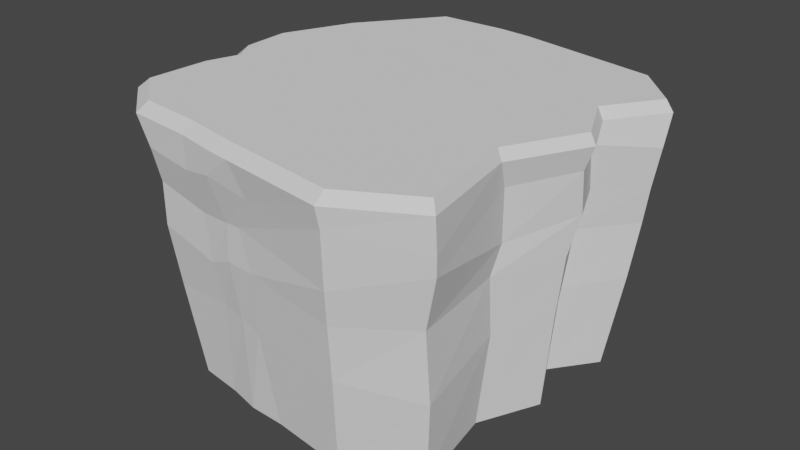 # Source: untitled.blend  (saved by Blender 2.93.20; exported with 4.5.12 LTS)
import bpy
from mathutils import Matrix  # noqa: F401  (used for matrix-valued properties, if any)

bpy.ops.wm.read_factory_settings(use_empty=True)
scene = bpy.context.scene
scene.name = 'Scene'

# ---- collections
col_collection = bpy.data.collections.new('Collection'); scene.collection.children.link(col_collection)

# ---- world
world_world = bpy.data.worlds.new('World'); scene.world = world_world
world_world.use_nodes = True; world_world.node_tree.nodes.clear()
_N = world_world.node_tree.nodes; _L = world_world.node_tree.links
n0 = _N.new('ShaderNodeOutputWorld'); n0.name = 'World Output'; n0.location = (300, 300)
n1 = _N.new('ShaderNodeBackground'); n1.name = 'Background'; n1.location = (10, 300)
n1.inputs[0].default_value = (0.05088, 0.05088, 0.05088, 1.0)
_L.new(n1.outputs[0], n0.inputs[0])
n0.is_active_output = True
world_world.color = (0.05088, 0.05088, 0.05088)
world_world.use_sun_shadow = False
world_world.sun_shadow_jitter_overblur = 0.0

# ---- meshes
me_plane = bpy.data.meshes.new('Plane')
me_plane.from_pydata([(-0.8591, 0.09877, 1.275), (-0.7158, 0.4607, 1.271), (-0.4211, 0.8832, 1.267), (-0.06691, 0.8963, 1.264), (-0.0554, 0.7698, -0.004541), (-0.3974, 0.7387, -0.003216), (-0.6071, 0.4729, -0.00219), (-0.7327, 0.1054, -0.001398), (-0.7096, -0.1392, -0.001281), (-0.663, -0.2285, -0.001382), (-0.6816, -0.3188, -0.001149), (-0.6938, -0.6492, -0.0009134), (-0.4596, -0.8131, -0.001665), (0.08384, -0.8837, -0.003498), (0.465, -0.9313, -0.005108), (0.7977, -0.7679, -0.006523), (0.7226, -0.3364, -0.006593), (0.8614, -0.04219, -0.007374), (0.7296, 0.1983, -0.007064), (0.8939, 0.4191, -0.007889), (0.7098, 0.6613, -0.007383), (0.3867, 0.7057, -0.006218), (0.1282, 0.7438, -0.005196), (-0.8438, -0.1579, 1.277), (-0.7756, -0.2704, 1.278), (-0.8222, -0.421, 1.279), (-0.8308, -0.7555, 1.282), (-0.5957, -0.9523, 1.282), (0.03955, -1.037, 1.279), (0.5576, -1.107, 1.277), (0.9204, -0.8958, 1.273), (0.8285, -0.3817, 1.27), (1.014, -0.01579, 1.266), (0.8929, 0.24, 1.264), (1.069, 0.5094, 1.261), (0.8358, 0.7523, 1.261), (0.503, 0.8133, 1.258), (0.1051, 0.8833, 1.263), (-0.8434, 0.1207, 1.153), (-0.6825, 0.5671, 1.124), (0.1702, 0.8777, 1.148), (0.4691, 0.8142, 1.196), (0.9149, -0.8783, 1.109), (0.5622, -1.088, 1.179), (-0.8221, -0.1887, 1.161), (-0.022, 0.8915, 1.212), (0.8124, -0.3314, 1.144), (-0.7786, -0.2634, 1.152), (0.9738, -0.02166, 1.152), (-0.7942, -0.3329, 1.173), (0.8758, 0.1955, 1.165), (-0.8038, -0.7357, 1.178), (1.062, 0.4658, 1.114), (-0.5236, -0.9533, 1.149), (-0.4469, 0.8917, 1.141), (0.8246, 0.7169, 1.142), (0.1025, -1.011, 1.123), (-0.6974, 0.51, 0.9564), (0.4572, 0.7954, 0.9571), (0.5437, -1.059, 0.9116), (-0.8257, 0.1195, 0.9312), (0.1703, 0.8541, 0.9928), (0.9074, -0.8678, 1.016), (-0.8097, -0.1554, 0.92), (-0.06042, 0.8411, 0.9929), (0.8026, -0.3171, 0.893), (-0.76, -0.2312, 0.9647), (0.9646, 0.009273, 0.9443), (-0.7766, -0.2989, 0.9671), (0.8633, 0.2374, 0.9435), (-0.7782, -0.7011, 0.928), (1.027, 0.4681, 0.9175), (-0.5245, -0.9097, 0.979), (-0.4413, 0.834, 0.9406), (0.7836, 0.7192, 0.9585), (-0.005554, -0.9627, 0.9508), (-0.2488, -0.8418, -0.002403), (-0.2692, -0.9845, 1.281), (-0.2725, -0.981, 1.129), (-0.245, -0.9309, 0.9294), (-0.6555, 0.4725, 0.7093), (0.4696, 0.7606, 0.7495), (0.5247, -1.03, 0.74), (-0.806, 0.08193, 0.7595), (0.1564, 0.7943, 0.6932), (0.8426, -0.8432, 0.759), (-0.794, -0.1363, 0.7289), (-0.01473, 0.8011, 0.7694), (0.7839, -0.3637, 0.7539), (-0.7276, -0.2235, 0.7611), (0.9309, -0.03382, 0.756), (-0.7667, -0.3239, 0.7483), (0.8175, 0.2175, 0.75), (-0.7742, -0.7126, 0.7052), (0.999, 0.4777, 0.7376), (-0.5266, -0.907, 0.7719), (-0.4157, 0.7895, 0.7477), (0.7816, 0.6974, 0.7434), (0.05836, -0.9705, 0.7685), (-0.2245, -0.9247, 0.7023), (-0.09261, -0.8783, -0.003016), (-0.05651, -1.024, 1.279), (-0.1176, -1.008, 1.159), (-0.08384, -0.9529, 0.9424), (-0.09279, -0.9527, 0.7634), (-0.6339, 0.5001, 0.4326), (0.4396, 0.7257, 0.4696), (0.5102, -0.9972, 0.4712), (-0.7694, 0.1355, 0.469), (0.0947, 0.7784, 0.4648), (0.8415, -0.8103, 0.4041), (-0.7465, -0.1457, 0.455), (-0.08501, 0.8004, 0.438), (0.7729, -0.325, 0.4613), (-0.7021, -0.2257, 0.4728), (0.9005, -0.04149, 0.4495), (-0.741, -0.3419, 0.4502), (0.7833, 0.1932, 0.4523), (-0.7612, -0.6887, 0.4629), (0.9668, 0.4505, 0.4574), (-0.5253, -0.8538, 0.4538), (-0.4188, 0.7832, 0.4757), (0.7742, 0.6721, 0.4558), (0.03171, -0.9305, 0.4556), (-0.2003, -0.8958, 0.4964), (-0.07201, -0.9191, 0.4899), (-0.7756, -0.2704, 1.278), (-0.8222, -0.421, 1.279), (-0.8438, -0.1579, 1.277), (-0.8591, 0.09877, 1.275), (-0.7158, 0.4607, 1.271), (-0.4211, 0.8832, 1.267), (-0.06691, 0.8963, 1.264), (-0.8308, -0.7555, 1.282), (-0.5957, -0.9523, 1.282), (-0.05651, -1.024, 1.279), (0.03955, -1.037, 1.279), (0.5576, -1.107, 1.277), (0.9204, -0.8958, 1.273), (0.8285, -0.3817, 1.27), (1.014, -0.01579, 1.266), (0.8929, 0.24, 1.264), (1.069, 0.5094, 1.261), (0.8358, 0.7523, 1.261), (0.503, 0.8133, 1.258), (0.1051, 0.8833, 1.263), (-0.2692, -0.9845, 1.281), (-0.7756, -0.2704, 1.278), (-0.8222, -0.421, 1.279), (-0.8438, -0.1579, 1.277), (-0.8591, 0.09877, 1.275), (-0.7158, 0.4607, 1.271), (-0.4211, 0.8832, 1.267), (-0.06691, 0.8963, 1.264), (-0.8308, -0.7555, 1.282), (-0.5957, -0.9523, 1.282), (-0.05651, -1.024, 1.279), (0.03955, -1.037, 1.279), (0.5576, -1.107, 1.277), (0.9204, -0.8958, 1.273), (0.8285, -0.3817, 1.27), (1.014, -0.01579, 1.266), (0.8929, 0.24, 1.264), (1.069, 0.5094, 1.261), (0.8358, 0.7523, 1.261), (0.503, 0.8133, 1.258), (0.1051, 0.8833, 1.263), (-0.2692, -0.9845, 1.281), (-0.7756, -0.2704, 1.278), (-0.8222, -0.421, 1.279), (-0.8438, -0.1579, 1.277), (-0.8591, 0.09877, 1.275), (-0.7158, 0.4607, 1.271), (-0.4211, 0.8832, 1.267), (-0.06691, 0.8963, 1.264), (-0.8308, -0.7555, 1.282), (-0.5957, -0.9523, 1.282), (-0.05651, -1.024, 1.279), (0.03955, -1.037, 1.279), (0.5576, -1.107, 1.277), (0.9204, -0.8958, 1.273), (0.8285, -0.3817, 1.27), (1.014, -0.01579, 1.266), (0.8929, 0.24, 1.264), (1.069, 0.5094, 1.261), (0.8358, 0.7523, 1.261), (0.503, 0.8133, 1.258), (0.1051, 0.8833, 1.263), (-0.2692, -0.9845, 1.281), (-0.7756, -0.2704, 1.278), (-0.8222, -0.421, 1.279), (-0.8438, -0.1579, 1.277), (-0.8591, 0.09877, 1.275), (-0.7158, 0.4607, 1.271), (-0.4211, 0.8832, 1.267), (-0.06691, 0.8963, 1.264), (-0.8308, -0.7555, 1.282), (-0.5957, -0.9523, 1.282), (-0.05651, -1.024, 1.279), (0.03955, -1.037, 1.279), (0.5576, -1.107, 1.277), (0.9204, -0.8958, 1.273), (0.8285, -0.3817, 1.27), (1.014, -0.01579, 1.266), (0.8929, 0.24, 1.264), (1.069, 0.5094, 1.261), (0.8358, 0.7523, 1.261), (0.503, 0.8133, 1.258), (0.1051, 0.8833, 1.263), (-0.2692, -0.9845, 1.281), (-0.7756, -0.2704, 1.278), (-0.8222, -0.421, 1.279), (-0.8438, -0.1579, 1.277), (-0.8591, 0.09877, 1.275), (-0.7158, 0.4607, 1.271), (-0.4211, 0.8832, 1.267), (-0.06691, 0.8963, 1.264), (-0.8308, -0.7555, 1.282), (-0.5957, -0.9523, 1.282), (-0.05651, -1.024, 1.279), (0.03955, -1.037, 1.279), (0.5576, -1.107, 1.277), (0.9204, -0.8958, 1.273), (0.8285, -0.3817, 1.27), (1.014, -0.01579, 1.266), (0.8929, 0.24, 1.264), (1.069, 0.5094, 1.261), (0.8358, 0.7523, 1.261), (0.503, 0.8133, 1.258), (0.1051, 0.8833, 1.263), (-0.2692, -0.9845, 1.281), (-0.7756, -0.2704, 1.278), (-0.8222, -0.421, 1.279), (-0.8438, -0.1579, 1.277), (-0.8591, 0.09877, 1.275), (-0.7158, 0.4607, 1.271), (-0.4211, 0.8832, 1.267), (-0.06691, 0.8963, 1.264), (-0.8308, -0.7555, 1.282), (-0.5957, -0.9523, 1.282), (-0.05651, -1.024, 1.279), (0.03955, -1.037, 1.279), (0.5576, -1.107, 1.277), (0.9204, -0.8958, 1.273), (0.8285, -0.3817, 1.27), (1.014, -0.01579, 1.266), (0.8929, 0.24, 1.264), (1.069, 0.5094, 1.261), (0.8358, 0.7523, 1.261), (0.503, 0.8133, 1.258), (0.1051, 0.8833, 1.263), (-0.2692, -0.9845, 1.281), (-0.7875, -0.1402, 1.327), (-0.7149, -0.2598, 1.328), (-0.7654, -0.4227, 1.329), (-0.7733, -0.7315, 1.332), (-0.5634, -0.9073, 1.332), (-0.2479, -0.9383, 1.331), (-0.03452, -0.9784, 1.329), (0.0605, -0.9908, 1.329), (0.5645, -1.059, 1.327), (0.8899, -0.8696, 1.324), (0.8007, -0.3704, 1.32), (0.9834, -0.01016, 1.316), (0.8609, 0.2482, 1.315), (1.032, 0.5095, 1.312), (0.8306, 0.7189, 1.312), (0.5111, 0.7774, 1.309), (0.1153, 0.8471, 1.314), (-0.05226, 0.8598, 1.315), (-0.3834, 0.8475, 1.317), (-0.6636, 0.4459, 1.322), (-0.8016, 0.09706, 1.326)], [], [(39, 38, 129, 130), (8, 7, 6, 5, 4, 22, 21, 20, 19, 18, 17, 16, 15, 14, 13, 100, 76, 12, 11, 10, 9), (27, 77, 209, 197), (41, 40, 145, 144), (43, 42, 138, 137), (38, 44, 128, 129), (40, 45, 132, 145), (42, 46, 139, 138), (44, 47, 126, 128), (46, 48, 140, 139), (47, 49, 127, 126), (48, 50, 141, 140), (49, 51, 133, 127), (50, 52, 142, 141), (51, 53, 134, 133), (45, 54, 131, 132), (52, 55, 143, 142), (102, 56, 136, 135), (54, 39, 130, 131), (55, 41, 144, 143), (56, 43, 137, 136), (75, 59, 43, 56), (74, 58, 41, 55), (73, 57, 39, 54), (103, 75, 56, 102), (71, 74, 55, 52), (64, 73, 54, 45), (70, 72, 53, 51), (69, 71, 52, 50), (68, 70, 51, 49), (67, 69, 50, 48), (66, 68, 49, 47), (65, 67, 48, 46), (63, 66, 47, 44), (62, 65, 46, 42), (61, 64, 45, 40), (60, 63, 44, 38), (59, 62, 42, 43), (58, 61, 40, 41), (57, 60, 38, 39), (80, 83, 60, 57), (81, 84, 61, 58), (82, 85, 62, 59), (83, 86, 63, 60), (84, 87, 64, 61), (85, 88, 65, 62), (86, 89, 66, 63), (88, 90, 67, 65), (89, 91, 68, 66), (90, 92, 69, 67), (91, 93, 70, 68), (92, 94, 71, 69), (93, 95, 72, 70), (87, 96, 73, 64), (94, 97, 74, 71), (104, 98, 75, 103), (96, 80, 57, 73), (97, 81, 58, 74), (98, 82, 59, 75), (95, 99, 79, 72), (72, 79, 78, 53), (53, 78, 146, 134), (120, 124, 99, 95), (123, 107, 82, 98), (122, 106, 81, 97), (121, 105, 80, 96), (125, 123, 98, 104), (119, 122, 97, 94), (112, 121, 96, 87), (118, 120, 95, 93), (117, 119, 94, 92), (116, 118, 93, 91), (115, 117, 92, 90), (114, 116, 91, 89), (113, 115, 90, 88), (111, 114, 89, 86), (110, 113, 88, 85), (109, 112, 87, 84), (108, 111, 86, 83), (107, 110, 85, 82), (106, 109, 84, 81), (105, 108, 83, 80), (124, 125, 104, 99), (99, 104, 103, 79), (79, 103, 102, 78), (78, 102, 135, 146), (76, 100, 125, 124), (6, 7, 108, 105), (21, 22, 109, 106), (14, 15, 110, 107), (7, 8, 111, 108), (22, 4, 112, 109), (15, 16, 113, 110), (8, 9, 114, 111), (16, 17, 115, 113), (9, 10, 116, 114), (17, 18, 117, 115), (10, 11, 118, 116), (18, 19, 119, 117), (11, 12, 120, 118), (4, 5, 121, 112), (19, 20, 122, 119), (100, 13, 123, 125), (5, 6, 105, 121), (20, 21, 106, 122), (13, 14, 107, 123), (12, 76, 124, 120), (148, 147, 126, 127), (147, 149, 128, 126), (149, 150, 129, 128), (150, 151, 130, 129), (151, 152, 131, 130), (152, 153, 132, 131), (154, 148, 127, 133), (155, 154, 133, 134), (157, 156, 135, 136), (158, 157, 136, 137), (159, 158, 137, 138), (160, 159, 138, 139), (161, 160, 139, 140), (162, 161, 140, 141), (163, 162, 141, 142), (164, 163, 142, 143), (165, 164, 143, 144), (166, 165, 144, 145), (153, 166, 145, 132), (167, 155, 134, 146), (156, 167, 146, 135), (25, 24, 147, 148), (24, 23, 149, 147), (23, 0, 150, 149), (0, 1, 151, 150), (1, 2, 152, 151), (2, 3, 153, 152), (26, 25, 148, 154), (27, 26, 154, 155), (28, 101, 156, 157), (29, 28, 157, 158), (30, 29, 158, 159), (31, 30, 159, 160), (32, 31, 160, 161), (33, 32, 161, 162), (34, 33, 162, 163), (35, 34, 163, 164), (36, 35, 164, 165), (37, 36, 165, 166), (3, 37, 166, 153), (77, 27, 155, 167), (101, 77, 167, 156), (252, 253, 254, 255, 256, 257, 258, 259, 260, 261, 262, 263, 264, 265, 266, 267, 268, 269, 270, 271, 272), (31, 32, 203, 202), (3, 2, 194, 195), (77, 101, 198, 209), (32, 33, 204, 203), (25, 26, 196, 190), (33, 34, 205, 204), (26, 27, 197, 196), (24, 25, 190, 189), (34, 35, 206, 205), (101, 28, 199, 198), (23, 24, 189, 191), (35, 36, 207, 206), (28, 29, 200, 199), (0, 23, 191, 192), (36, 37, 208, 207), (29, 30, 201, 200), (1, 0, 192, 193), (37, 3, 195, 208), (30, 31, 202, 201), (2, 1, 193, 194), (211, 210, 189, 190), (210, 212, 191, 189), (212, 213, 192, 191), (213, 214, 193, 192), (214, 215, 194, 193), (215, 216, 195, 194), (217, 211, 190, 196), (218, 217, 196, 197), (220, 219, 198, 199), (221, 220, 199, 200), (222, 221, 200, 201), (223, 222, 201, 202), (224, 223, 202, 203), (225, 224, 203, 204), (226, 225, 204, 205), (227, 226, 205, 206), (228, 227, 206, 207), (229, 228, 207, 208), (216, 229, 208, 195), (230, 218, 197, 209), (219, 230, 209, 198), (232, 231, 210, 211), (231, 233, 212, 210), (233, 234, 213, 212), (234, 235, 214, 213), (235, 236, 215, 214), (236, 237, 216, 215), (238, 232, 211, 217), (239, 238, 217, 218), (241, 240, 219, 220), (242, 241, 220, 221), (243, 242, 221, 222), (244, 243, 222, 223), (245, 244, 223, 224), (246, 245, 224, 225), (247, 246, 225, 226), (248, 247, 226, 227), (249, 248, 227, 228), (250, 249, 228, 229), (237, 250, 229, 216), (251, 239, 218, 230), (240, 251, 230, 219), (169, 168, 231, 232), (168, 170, 233, 231), (170, 171, 234, 233), (171, 172, 235, 234), (172, 173, 236, 235), (173, 174, 237, 236), (175, 169, 232, 238), (176, 175, 238, 239), (178, 177, 240, 241), (179, 178, 241, 242), (180, 179, 242, 243), (181, 180, 243, 244), (182, 181, 244, 245), (183, 182, 245, 246), (184, 183, 246, 247), (185, 184, 247, 248), (186, 185, 248, 249), (187, 186, 249, 250), (174, 187, 250, 237), (188, 176, 239, 251), (177, 188, 251, 240), (170, 168, 253, 252), (168, 169, 254, 253), (169, 175, 255, 254), (175, 176, 256, 255), (176, 188, 257, 256), (188, 177, 258, 257), (177, 178, 259, 258), (178, 179, 260, 259), (179, 180, 261, 260), (180, 181, 262, 261), (181, 182, 263, 262), (182, 183, 264, 263), (183, 184, 265, 264), (184, 185, 266, 265), (185, 186, 267, 266), (186, 187, 268, 267), (187, 174, 269, 268), (174, 173, 270, 269), (173, 172, 271, 270), (172, 171, 272, 271), (171, 170, 252, 272)])
_uv = me_plane.uv_layers.new(name='UVMap')
_uv.uv.foreach_set('vector', [0.2033, 0.7278, 0.1385, 0.5535, 0.1385, 0.5535, 0.2033, 0.7278, 0.1377, 0.4293, 0.1385, 0.5535, 0.2033, 0.7278, 0.3097, 0.8735, 0.4737, 0.8765, 0.5663, 0.8692, 0.7093, 0.8477, 0.8591, 0.8198, 0.9551, 0.7136, 0.8731, 0.5934, 0.9228, 0.4895, 0.8638, 0.3495, 0.8919, 0.1238, 0.7351, 0.0289, 0.5268, 0.06163, 0.4606, 0.06984, 0.3945, 0.07805, 0.2623, 0.09447, 0.1544, 0.1787, 0.1515, 0.3415, 0.168, 0.394, 0.2623, 0.09447, 0.3945, 0.07805, 0.3945, 0.07805, 0.2623, 0.09447, 0.7093, 0.8477, 0.5663, 0.8692, 0.5663, 0.8692, 0.7093, 0.8477, 0.7351, 0.0289, 0.8919, 0.1238, 0.8919, 0.1238, 0.7351, 0.0289, 0.1385, 0.5535, 0.1377, 0.4293, 0.1377, 0.4293, 0.1385, 0.5535, 0.5663, 0.8692, 0.4737, 0.8765, 0.4737, 0.8765, 0.5663, 0.8692, 0.8919, 0.1238, 0.8638, 0.3495, 0.8638, 0.3495, 0.8919, 0.1238, 0.1377, 0.4293, 0.168, 0.394, 0.168, 0.394, 0.1377, 0.4293, 0.8638, 0.3495, 0.9228, 0.4895, 0.9228, 0.4895, 0.8638, 0.3495, 0.168, 0.394, 0.1515, 0.3415, 0.1515, 0.3415, 0.168, 0.394, 0.9228, 0.4895, 0.8731, 0.5934, 0.8731, 0.5934, 0.9228, 0.4895, 0.1515, 0.3415, 0.1544, 0.1787, 0.1544, 0.1787, 0.1515, 0.3415, 0.8731, 0.5934, 0.9551, 0.7136, 0.9551, 0.7136, 0.8731, 0.5934, 0.1544, 0.1787, 0.2623, 0.09447, 0.2623, 0.09447, 0.1544, 0.1787, 0.4737, 0.8765, 0.3097, 0.8735, 0.3097, 0.8735, 0.4737, 0.8765, 0.9551, 0.7136, 0.8591, 0.8198, 0.8591, 0.8198, 0.9551, 0.7136, 0.4606, 0.06984, 0.5268, 0.06163, 0.5268, 0.06163, 0.4606, 0.06984, 0.3097, 0.8735, 0.2033, 0.7278, 0.2033, 0.7278, 0.3097, 0.8735, 0.8591, 0.8198, 0.7093, 0.8477, 0.7093, 0.8477, 0.8591, 0.8198, 0.5268, 0.06163, 0.7351, 0.0289, 0.7351, 0.0289, 0.5268, 0.06163, 0.5268, 0.06163, 0.7351, 0.0289, 0.7351, 0.0289, 0.5268, 0.06163, 0.8591, 0.8198, 0.7093, 0.8477, 0.7093, 0.8477, 0.8591, 0.8198, 0.3097, 0.8735, 0.2033, 0.7278, 0.2033, 0.7278, 0.3097, 0.8735, 0.4606, 0.06984, 0.5268, 0.06163, 0.5268, 0.06163, 0.4606, 0.06984, 0.9551, 0.7136, 0.8591, 0.8198, 0.8591, 0.8198, 0.9551, 0.7136, 0.4737, 0.8765, 0.3097, 0.8735, 0.3097, 0.8735, 0.4737, 0.8765, 0.1544, 0.1787, 0.2623, 0.09447, 0.2623, 0.09447, 0.1544, 0.1787, 0.8731, 0.5934, 0.9551, 0.7136, 0.9551, 0.7136, 0.8731, 0.5934, 0.1515, 0.3415, 0.1544, 0.1787, 0.1544, 0.1787, 0.1515, 0.3415, 0.9228, 0.4895, 0.8731, 0.5934, 0.8731, 0.5934, 0.9228, 0.4895, 0.168, 0.394, 0.1515, 0.3415, 0.1515, 0.3415, 0.168, 0.394, 0.8638, 0.3495, 0.9228, 0.4895, 0.9228, 0.4895, 0.8638, 0.3495, 0.1377, 0.4293, 0.168, 0.394, 0.168, 0.394, 0.1377, 0.4293, 0.8919, 0.1238, 0.8638, 0.3495, 0.8638, 0.3495, 0.8919, 0.1238, 0.5663, 0.8692, 0.4737, 0.8765, 0.4737, 0.8765, 0.5663, 0.8692, 0.1385, 0.5535, 0.1377, 0.4293, 0.1377, 0.4293, 0.1385, 0.5535, 0.7351, 0.0289, 0.8919, 0.1238, 0.8919, 0.1238, 0.7351, 0.0289, 0.7093, 0.8477, 0.5663, 0.8692, 0.5663, 0.8692, 0.7093, 0.8477, 0.2033, 0.7278, 0.1385, 0.5535, 0.1385, 0.5535, 0.2033, 0.7278, 0.2033, 0.7278, 0.1385, 0.5535, 0.1385, 0.5535, 0.2033, 0.7278, 0.7093, 0.8477, 0.5663, 0.8692, 0.5663, 0.8692, 0.7093, 0.8477, 0.7351, 0.0289, 0.8919, 0.1238, 0.8919, 0.1238, 0.7351, 0.0289, 0.1385, 0.5535, 0.1377, 0.4293, 0.1377, 0.4293, 0.1385, 0.5535, 0.5663, 0.8692, 0.4737, 0.8765, 0.4737, 0.8765, 0.5663, 0.8692, 0.8919, 0.1238, 0.8638, 0.3495, 0.8638, 0.3495, 0.8919, 0.1238, 0.1377, 0.4293, 0.168, 0.394, 0.168, 0.394, 0.1377, 0.4293, 0.8638, 0.3495, 0.9228, 0.4895, 0.9228, 0.4895, 0.8638, 0.3495, 0.168, 0.394, 0.1515, 0.3415, 0.1515, 0.3415, 0.168, 0.394, 0.9228, 0.4895, 0.8731, 0.5934, 0.8731, 0.5934, 0.9228, 0.4895, 0.1515, 0.3415, 0.1544, 0.1787, 0.1544, 0.1787, 0.1515, 0.3415, 0.8731, 0.5934, 0.9551, 0.7136, 0.9551, 0.7136, 0.8731, 0.5934, 0.1544, 0.1787, 0.2623, 0.09447, 0.2623, 0.09447, 0.1544, 0.1787, 0.4737, 0.8765, 0.3097, 0.8735, 0.3097, 0.8735, 0.4737, 0.8765, 0.9551, 0.7136, 0.8591, 0.8198, 0.8591, 0.8198, 0.9551, 0.7136, 0.4606, 0.06984, 0.5268, 0.06163, 0.5268, 0.06163, 0.4606, 0.06984, 0.3097, 0.8735, 0.2033, 0.7278, 0.2033, 0.7278, 0.3097, 0.8735, 0.8591, 0.8198, 0.7093, 0.8477, 0.7093, 0.8477, 0.8591, 0.8198, 0.5268, 0.06163, 0.7351, 0.0289, 0.7351, 0.0289, 0.5268, 0.06163, 0.2623, 0.09447, 0.3945, 0.07805, 0.3945, 0.07805, 0.2623, 0.09447, 0.2623, 0.09447, 0.3945, 0.07805, 0.3945, 0.07805, 0.2623, 0.09447, 0.2623, 0.09447, 0.3945, 0.07805, 0.3945, 0.07805, 0.2623, 0.09447, 0.2623, 0.09447, 0.3945, 0.07805, 0.3945, 0.07805, 0.2623, 0.09447, 0.5268, 0.06163, 0.7351, 0.0289, 0.7351, 0.0289, 0.5268, 0.06163, 0.8591, 0.8198, 0.7093, 0.8477, 0.7093, 0.8477, 0.8591, 0.8198, 0.3097, 0.8735, 0.2033, 0.7278, 0.2033, 0.7278, 0.3097, 0.8735, 0.4606, 0.06984, 0.5268, 0.06163, 0.5268, 0.06163, 0.4606, 0.06984, 0.9551, 0.7136, 0.8591, 0.8198, 0.8591, 0.8198, 0.9551, 0.7136, 0.4737, 0.8765, 0.3097, 0.8735, 0.3097, 0.8735, 0.4737, 0.8765, 0.1544, 0.1787, 0.2623, 0.09447, 0.2623, 0.09447, 0.1544, 0.1787, 0.8731, 0.5934, 0.9551, 0.7136, 0.9551, 0.7136, 0.8731, 0.5934, 0.1515, 0.3415, 0.1544, 0.1787, 0.1544, 0.1787, 0.1515, 0.3415, 0.9228, 0.4895, 0.8731, 0.5934, 0.8731, 0.5934, 0.9228, 0.4895, 0.168, 0.394, 0.1515, 0.3415, 0.1515, 0.3415, 0.168, 0.394, 0.8638, 0.3495, 0.9228, 0.4895, 0.9228, 0.4895, 0.8638, 0.3495, 0.1377, 0.4293, 0.168, 0.394, 0.168, 0.394, 0.1377, 0.4293, 0.8919, 0.1238, 0.8638, 0.3495, 0.8638, 0.3495, 0.8919, 0.1238, 0.5663, 0.8692, 0.4737, 0.8765, 0.4737, 0.8765, 0.5663, 0.8692, 0.1385, 0.5535, 0.1377, 0.4293, 0.1377, 0.4293, 0.1385, 0.5535, 0.7351, 0.0289, 0.8919, 0.1238, 0.8919, 0.1238, 0.7351, 0.0289, 0.7093, 0.8477, 0.5663, 0.8692, 0.5663, 0.8692, 0.7093, 0.8477, 0.2033, 0.7278, 0.1385, 0.5535, 0.1385, 0.5535, 0.2033, 0.7278, 0.3945, 0.07805, 0.4606, 0.06984, 0.4606, 0.06984, 0.3945, 0.07805, 0.3945, 0.07805, 0.4606, 0.06984, 0.4606, 0.06984, 0.3945, 0.07805, 0.3945, 0.07805, 0.4606, 0.06984, 0.4606, 0.06984, 0.3945, 0.07805, 0.3945, 0.07805, 0.4606, 0.06984, 0.4606, 0.06984, 0.3945, 0.07805, 0.3945, 0.07805, 0.4606, 0.06984, 0.4606, 0.06984, 0.3945, 0.07805, 0.2033, 0.7278, 0.1385, 0.5535, 0.1385, 0.5535, 0.2033, 0.7278, 0.7093, 0.8477, 0.5663, 0.8692, 0.5663, 0.8692, 0.7093, 0.8477, 0.7351, 0.0289, 0.8919, 0.1238, 0.8919, 0.1238, 0.7351, 0.0289, 0.1385, 0.5535, 0.1377, 0.4293, 0.1377, 0.4293, 0.1385, 0.5535, 0.5663, 0.8692, 0.4737, 0.8765, 0.4737, 0.8765, 0.5663, 0.8692, 0.8919, 0.1238, 0.8638, 0.3495, 0.8638, 0.3495, 0.8919, 0.1238, 0.1377, 0.4293, 0.168, 0.394, 0.168, 0.394, 0.1377, 0.4293, 0.8638, 0.3495, 0.9228, 0.4895, 0.9228, 0.4895, 0.8638, 0.3495, 0.168, 0.394, 0.1515, 0.3415, 0.1515, 0.3415, 0.168, 0.394, 0.9228, 0.4895, 0.8731, 0.5934, 0.8731, 0.5934, 0.9228, 0.4895, 0.1515, 0.3415, 0.1544, 0.1787, 0.1544, 0.1787, 0.1515, 0.3415, 0.8731, 0.5934, 0.9551, 0.7136, 0.9551, 0.7136, 0.8731, 0.5934, 0.1544, 0.1787, 0.2623, 0.09447, 0.2623, 0.09447, 0.1544, 0.1787, 0.4737, 0.8765, 0.3097, 0.8735, 0.3097, 0.8735, 0.4737, 0.8765, 0.9551, 0.7136, 0.8591, 0.8198, 0.8591, 0.8198, 0.9551, 0.7136, 0.4606, 0.06984, 0.5268, 0.06163, 0.5268, 0.06163, 0.4606, 0.06984, 0.3097, 0.8735, 0.2033, 0.7278, 0.2033, 0.7278, 0.3097, 0.8735, 0.8591, 0.8198, 0.7093, 0.8477, 0.7093, 0.8477, 0.8591, 0.8198, 0.5268, 0.06163, 0.7351, 0.0289, 0.7351, 0.0289, 0.5268, 0.06163, 0.2623, 0.09447, 0.3945, 0.07805, 0.3945, 0.07805, 0.2623, 0.09447, 0.1515, 0.3415, 0.168, 0.394, 0.168, 0.394, 0.1515, 0.3415, 0.168, 0.394, 0.1377, 0.4293, 0.1377, 0.4293, 0.168, 0.394, 0.1377, 0.4293, 0.1385, 0.5535, 0.1385, 0.5535, 0.1377, 0.4293, 0.1385, 0.5535, 0.2033, 0.7278, 0.2033, 0.7278, 0.1385, 0.5535, 0.2033, 0.7278, 0.3097, 0.8735, 0.3097, 0.8735, 0.2033, 0.7278, 0.3097, 0.8735, 0.4737, 0.8765, 0.4737, 0.8765, 0.3097, 0.8735, 0.1544, 0.1787, 0.1515, 0.3415, 0.1515, 0.3415, 0.1544, 0.1787, 0.2623, 0.09447, 0.1544, 0.1787, 0.1544, 0.1787, 0.2623, 0.09447, 0.5268, 0.06163, 0.4606, 0.06984, 0.4606, 0.06984, 0.5268, 0.06163, 0.7351, 0.0289, 0.5268, 0.06163, 0.5268, 0.06163, 0.7351, 0.0289, 0.8919, 0.1238, 0.7351, 0.0289, 0.7351, 0.0289, 0.8919, 0.1238, 0.8638, 0.3495, 0.8919, 0.1238, 0.8919, 0.1238, 0.8638, 0.3495, 0.9228, 0.4895, 0.8638, 0.3495, 0.8638, 0.3495, 0.9228, 0.4895, 0.8731, 0.5934, 0.9228, 0.4895, 0.9228, 0.4895, 0.8731, 0.5934, 0.9551, 0.7136, 0.8731, 0.5934, 0.8731, 0.5934, 0.9551, 0.7136, 0.8591, 0.8198, 0.9551, 0.7136, 0.9551, 0.7136, 0.8591, 0.8198, 0.7093, 0.8477, 0.8591, 0.8198, 0.8591, 0.8198, 0.7093, 0.8477, 0.5663, 0.8692, 0.7093, 0.8477, 0.7093, 0.8477, 0.5663, 0.8692, 0.4737, 0.8765, 0.5663, 0.8692, 0.5663, 0.8692, 0.4737, 0.8765, 0.3945, 0.07805, 0.2623, 0.09447, 0.2623, 0.09447, 0.3945, 0.07805, 0.4606, 0.06984, 0.3945, 0.07805, 0.3945, 0.07805, 0.4606, 0.06984, 0.1515, 0.3415, 0.168, 0.394, 0.168, 0.394, 0.1515, 0.3415, 0.168, 0.394, 0.1377, 0.4293, 0.1377, 0.4293, 0.168, 0.394, 0.1377, 0.4293, 0.1385, 0.5535, 0.1385, 0.5535, 0.1377, 0.4293, 0.1385, 0.5535, 0.2033, 0.7278, 0.2033, 0.7278, 0.1385, 0.5535, 0.2033, 0.7278, 0.3097, 0.8735, 0.3097, 0.8735, 0.2033, 0.7278, 0.3097, 0.8735, 0.4737, 0.8765, 0.4737, 0.8765, 0.3097, 0.8735, 0.1544, 0.1787, 0.1515, 0.3415, 0.1515, 0.3415, 0.1544, 0.1787, 0.2623, 0.09447, 0.1544, 0.1787, 0.1544, 0.1787, 0.2623, 0.09447, 0.5268, 0.06163, 0.4606, 0.06984, 0.4606, 0.06984, 0.5268, 0.06163, 0.7351, 0.0289, 0.5268, 0.06163, 0.5268, 0.06163, 0.7351, 0.0289, 0.8919, 0.1238, 0.7351, 0.0289, 0.7351, 0.0289, 0.8919, 0.1238, 0.8638, 0.3495, 0.8919, 0.1238, 0.8919, 0.1238, 0.8638, 0.3495, 0.9228, 0.4895, 0.8638, 0.3495, 0.8638, 0.3495, 0.9228, 0.4895, 0.8731, 0.5934, 0.9228, 0.4895, 0.9228, 0.4895, 0.8731, 0.5934, 0.9551, 0.7136, 0.8731, 0.5934, 0.8731, 0.5934, 0.9551, 0.7136, 0.8591, 0.8198, 0.9551, 0.7136, 0.9551, 0.7136, 0.8591, 0.8198, 0.7093, 0.8477, 0.8591, 0.8198, 0.8591, 0.8198, 0.7093, 0.8477, 0.5663, 0.8692, 0.7093, 0.8477, 0.7093, 0.8477, 0.5663, 0.8692, 0.4737, 0.8765, 0.5663, 0.8692, 0.5663, 0.8692, 0.4737, 0.8765, 0.3945, 0.07805, 0.2623, 0.09447, 0.2623, 0.09447, 0.3945, 0.07805, 0.4606, 0.06984, 0.3945, 0.07805, 0.3945, 0.07805, 0.4606, 0.06984, 0.1561, 0.4374, 0.1884, 0.3954, 0.1695, 0.3354, 0.1724, 0.1881, 0.268, 0.1117, 0.3953, 0.09696, 0.4704, 0.08612, 0.5245, 0.07954, 0.7322, 0.04781, 0.8728, 0.1329, 0.843, 0.3503, 0.9046, 0.4905, 0.8546, 0.5973, 0.9325, 0.7115, 0.8495, 0.8034, 0.7081, 0.8298, 0.5597, 0.8528, 0.4745, 0.8594, 0.3212, 0.8575, 0.2178, 0.7156, 0.156, 0.5501, 0.8638, 0.3495, 0.9228, 0.4895, 0.9228, 0.4895, 0.8638, 0.3495, 0.4737, 0.8765, 0.3097, 0.8735, 0.3097, 0.8735, 0.4737, 0.8765, 0.3945, 0.07805, 0.4606, 0.06984, 0.4606, 0.06984, 0.3945, 0.07805, 0.9228, 0.4895, 0.8731, 0.5934, 0.8731, 0.5934, 0.9228, 0.4895, 0.1515, 0.3415, 0.1544, 0.1787, 0.1544, 0.1787, 0.1515, 0.3415, 0.8731, 0.5934, 0.9551, 0.7136, 0.9551, 0.7136, 0.8731, 0.5934, 0.1544, 0.1787, 0.2623, 0.09447, 0.2623, 0.09447, 0.1544, 0.1787, 0.168, 0.394, 0.1515, 0.3415, 0.1515, 0.3415, 0.168, 0.394, 0.9551, 0.7136, 0.8591, 0.8198, 0.8591, 0.8198, 0.9551, 0.7136, 0.4606, 0.06984, 0.5268, 0.06163, 0.5268, 0.06163, 0.4606, 0.06984, 0.1377, 0.4293, 0.168, 0.394, 0.168, 0.394, 0.1377, 0.4293, 0.8591, 0.8198, 0.7093, 0.8477, 0.7093, 0.8477, 0.8591, 0.8198, 0.5268, 0.06163, 0.7351, 0.0289, 0.7351, 0.0289, 0.5268, 0.06163, 0.1385, 0.5535, 0.1377, 0.4293, 0.1377, 0.4293, 0.1385, 0.5535, 0.7093, 0.8477, 0.5663, 0.8692, 0.5663, 0.8692, 0.7093, 0.8477, 0.7351, 0.0289, 0.8919, 0.1238, 0.8919, 0.1238, 0.7351, 0.0289, 0.2033, 0.7278, 0.1385, 0.5535, 0.1385, 0.5535, 0.2033, 0.7278, 0.5663, 0.8692, 0.4737, 0.8765, 0.4737, 0.8765, 0.5663, 0.8692, 0.8919, 0.1238, 0.8638, 0.3495, 0.8638, 0.3495, 0.8919, 0.1238, 0.3097, 0.8735, 0.2033, 0.7278, 0.2033, 0.7278, 0.3097, 0.8735, 0.1515, 0.3415, 0.168, 0.394, 0.168, 0.394, 0.1515, 0.3415, 0.168, 0.394, 0.1377, 0.4293, 0.1377, 0.4293, 0.168, 0.394, 0.1377, 0.4293, 0.1385, 0.5535, 0.1385, 0.5535, 0.1377, 0.4293, 0.1385, 0.5535, 0.2033, 0.7278, 0.2033, 0.7278, 0.1385, 0.5535, 0.2033, 0.7278, 0.3097, 0.8735, 0.3097, 0.8735, 0.2033, 0.7278, 0.3097, 0.8735, 0.4737, 0.8765, 0.4737, 0.8765, 0.3097, 0.8735, 0.1544, 0.1787, 0.1515, 0.3415, 0.1515, 0.3415, 0.1544, 0.1787, 0.2623, 0.09447, 0.1544, 0.1787, 0.1544, 0.1787, 0.2623, 0.09447, 0.5268, 0.06163, 0.4606, 0.06984, 0.4606, 0.06984, 0.5268, 0.06163, 0.7351, 0.0289, 0.5268, 0.06163, 0.5268, 0.06163, 0.7351, 0.0289, 0.8919, 0.1238, 0.7351, 0.0289, 0.7351, 0.0289, 0.8919, 0.1238, 0.8638, 0.3495, 0.8919, 0.1238, 0.8919, 0.1238, 0.8638, 0.3495, 0.9228, 0.4895, 0.8638, 0.3495, 0.8638, 0.3495, 0.9228, 0.4895, 0.8731, 0.5934, 0.9228, 0.4895, 0.9228, 0.4895, 0.8731, 0.5934, 0.9551, 0.7136, 0.8731, 0.5934, 0.8731, 0.5934, 0.9551, 0.7136, 0.8591, 0.8198, 0.9551, 0.7136, 0.9551, 0.7136, 0.8591, 0.8198, 0.7093, 0.8477, 0.8591, 0.8198, 0.8591, 0.8198, 0.7093, 0.8477, 0.5663, 0.8692, 0.7093, 0.8477, 0.7093, 0.8477, 0.5663, 0.8692, 0.4737, 0.8765, 0.5663, 0.8692, 0.5663, 0.8692, 0.4737, 0.8765, 0.3945, 0.07805, 0.2623, 0.09447, 0.2623, 0.09447, 0.3945, 0.07805, 0.4606, 0.06984, 0.3945, 0.07805, 0.3945, 0.07805, 0.4606, 0.06984, 0.1515, 0.3415, 0.168, 0.394, 0.168, 0.394, 0.1515, 0.3415, 0.168, 0.394, 0.1377, 0.4293, 0.1377, 0.4293, 0.168, 0.394, 0.1377, 0.4293, 0.1385, 0.5535, 0.1385, 0.5535, 0.1377, 0.4293, 0.1385, 0.5535, 0.2033, 0.7278, 0.2033, 0.7278, 0.1385, 0.5535, 0.2033, 0.7278, 0.3097, 0.8735, 0.3097, 0.8735, 0.2033, 0.7278, 0.3097, 0.8735, 0.4737, 0.8765, 0.4737, 0.8765, 0.3097, 0.8735, 0.1544, 0.1787, 0.1515, 0.3415, 0.1515, 0.3415, 0.1544, 0.1787, 0.2623, 0.09447, 0.1544, 0.1787, 0.1544, 0.1787, 0.2623, 0.09447, 0.5268, 0.06163, 0.4606, 0.06984, 0.4606, 0.06984, 0.5268, 0.06163, 0.7351, 0.0289, 0.5268, 0.06163, 0.5268, 0.06163, 0.7351, 0.0289, 0.8919, 0.1238, 0.7351, 0.0289, 0.7351, 0.0289, 0.8919, 0.1238, 0.8638, 0.3495, 0.8919, 0.1238, 0.8919, 0.1238, 0.8638, 0.3495, 0.9228, 0.4895, 0.8638, 0.3495, 0.8638, 0.3495, 0.9228, 0.4895, 0.8731, 0.5934, 0.9228, 0.4895, 0.9228, 0.4895, 0.8731, 0.5934, 0.9551, 0.7136, 0.8731, 0.5934, 0.8731, 0.5934, 0.9551, 0.7136, 0.8591, 0.8198, 0.9551, 0.7136, 0.9551, 0.7136, 0.8591, 0.8198, 0.7093, 0.8477, 0.8591, 0.8198, 0.8591, 0.8198, 0.7093, 0.8477, 0.5663, 0.8692, 0.7093, 0.8477, 0.7093, 0.8477, 0.5663, 0.8692, 0.4737, 0.8765, 0.5663, 0.8692, 0.5663, 0.8692, 0.4737, 0.8765, 0.3945, 0.07805, 0.2623, 0.09447, 0.2623, 0.09447, 0.3945, 0.07805, 0.4606, 0.06984, 0.3945, 0.07805, 0.3945, 0.07805, 0.4606, 0.06984, 0.1515, 0.3415, 0.168, 0.394, 0.168, 0.394, 0.1515, 0.3415, 0.168, 0.394, 0.1377, 0.4293, 0.1377, 0.4293, 0.168, 0.394, 0.1377, 0.4293, 0.1385, 0.5535, 0.1385, 0.5535, 0.1377, 0.4293, 0.1385, 0.5535, 0.2033, 0.7278, 0.2033, 0.7278, 0.1385, 0.5535, 0.2033, 0.7278, 0.3097, 0.8735, 0.3097, 0.8735, 0.2033, 0.7278, 0.3097, 0.8735, 0.4737, 0.8765, 0.4737, 0.8765, 0.3097, 0.8735, 0.1544, 0.1787, 0.1515, 0.3415, 0.1515, 0.3415, 0.1544, 0.1787, 0.2623, 0.09447, 0.1544, 0.1787, 0.1544, 0.1787, 0.2623, 0.09447, 0.5268, 0.06163, 0.4606, 0.06984, 0.4606, 0.06984, 0.5268, 0.06163, 0.7351, 0.0289, 0.5268, 0.06163, 0.5268, 0.06163, 0.7351, 0.0289, 0.8919, 0.1238, 0.7351, 0.0289, 0.7351, 0.0289, 0.8919, 0.1238, 0.8638, 0.3495, 0.8919, 0.1238, 0.8919, 0.1238, 0.8638, 0.3495, 0.9228, 0.4895, 0.8638, 0.3495, 0.8638, 0.3495, 0.9228, 0.4895, 0.8731, 0.5934, 0.9228, 0.4895, 0.9228, 0.4895, 0.8731, 0.5934, 0.9551, 0.7136, 0.8731, 0.5934, 0.8731, 0.5934, 0.9551, 0.7136, 0.8591, 0.8198, 0.9551, 0.7136, 0.9551, 0.7136, 0.8591, 0.8198, 0.7093, 0.8477, 0.8591, 0.8198, 0.8591, 0.8198, 0.7093, 0.8477, 0.5663, 0.8692, 0.7093, 0.8477, 0.7093, 0.8477, 0.5663, 0.8692, 0.4737, 0.8765, 0.5663, 0.8692, 0.5663, 0.8692, 0.4737, 0.8765, 0.3945, 0.07805, 0.2623, 0.09447, 0.2623, 0.09447, 0.3945, 0.07805, 0.4606, 0.06984, 0.3945, 0.07805, 0.3945, 0.07805, 0.4606, 0.06984, 0.1377, 0.4293, 0.168, 0.394, 0.1884, 0.3954, 0.1561, 0.4374, 0.168, 0.394, 0.1515, 0.3415, 0.1695, 0.3354, 0.1884, 0.3954, 0.1515, 0.3415, 0.1544, 0.1787, 0.1724, 0.1881, 0.1695, 0.3354, 0.1544, 0.1787, 0.2623, 0.09447, 0.268, 0.1117, 0.1724, 0.1881, 0.2623, 0.09447, 0.3945, 0.07805, 0.3953, 0.09696, 0.268, 0.1117, 0.3945, 0.07805, 0.4606, 0.06984, 0.4704, 0.08612, 0.3953, 0.09696, 0.4606, 0.06984, 0.5268, 0.06163, 0.5245, 0.07954, 0.4704, 0.08612, 0.5268, 0.06163, 0.7351, 0.0289, 0.7322, 0.04781, 0.5245, 0.07954, 0.7351, 0.0289, 0.8919, 0.1238, 0.8728, 0.1329, 0.7322, 0.04781, 0.8919, 0.1238, 0.8638, 0.3495, 0.843, 0.3503, 0.8728, 0.1329, 0.8638, 0.3495, 0.9228, 0.4895, 0.9046, 0.4905, 0.843, 0.3503, 0.9228, 0.4895, 0.8731, 0.5934, 0.8546, 0.5973, 0.9046, 0.4905, 0.8731, 0.5934, 0.9551, 0.7136, 0.9325, 0.7115, 0.8546, 0.5973, 0.9551, 0.7136, 0.8591, 0.8198, 0.8495, 0.8034, 0.9325, 0.7115, 0.8591, 0.8198, 0.7093, 0.8477, 0.7081, 0.8298, 0.8495, 0.8034, 0.7093, 0.8477, 0.5663, 0.8692, 0.5597, 0.8528, 0.7081, 0.8298, 0.5663, 0.8692, 0.4737, 0.8765, 0.4745, 0.8594, 0.5597, 0.8528, 0.4737, 0.8765, 0.3097, 0.8735, 0.3212, 0.8575, 0.4745, 0.8594, 0.3097, 0.8735, 0.2033, 0.7278, 0.2178, 0.7156, 0.3212, 0.8575, 0.2033, 0.7278, 0.1385, 0.5535, 0.156, 0.5501, 0.2178, 0.7156, 0.1385, 0.5535, 0.1377, 0.4293, 0.1561, 0.4374, 0.156, 0.5501])
me_plane.use_remesh_fix_poles = True
me_plane.use_remesh_preserve_attributes = False
me_plane.update()

# ---- objects
ob_plane = bpy.data.objects.new('Plane', me_plane)

# ---- transforms, parenting, visibility, modifiers, constraints
ob_plane.location = (0.0, 0.0, 0.0)

# ---- collection membership
col_collection.objects.link(ob_plane)

# ---- scene / render settings (as saved in the file)
scene.frame_start = 1; scene.frame_end = 250; scene.frame_set(1)
scene.render.engine = 'BLENDER_EEVEE_NEXT'
scene.cycles.use_denoising = False
scene.cycles.samples = 128
scene.cycles.sampling_pattern = 'TABULATED_SOBOL'
scene.cycles.use_adaptive_sampling = False
scene.cycles.use_light_tree = False
scene.view_settings.view_transform = 'Filmic'
bpy.context.view_layer.update()

# ---- added for rendering (the .blend has no active camera and no usable light): camera, sun
cam_auto = bpy.data.cameras.new('AutoCamera')
cam_auto.lens = 50.0
cam_auto.sensor_width = 36.0
cam_auto.clip_end = 1000.0
ob_auto_camera = bpy.data.objects.new('AutoCamera', cam_auto)
scene.collection.objects.link(ob_auto_camera)
ob_auto_camera.location = (2.96096, -3.53248, 2.94682)
ob_auto_camera.rotation_euler = (1.09748, -7.21219e-08, 0.694738)
scene.camera = ob_auto_camera
light_auto_sun = bpy.data.lights.new('AutoSun', 'SUN')
light_auto_sun.energy = 3.0
light_auto_sun.angle = 0.0523599
ob_auto_sun = bpy.data.objects.new('AutoSun', light_auto_sun)
scene.collection.objects.link(ob_auto_sun)
ob_auto_sun.rotation_euler = (0.872665, 0.174533, 0.523599)
bpy.context.view_layer.update()
